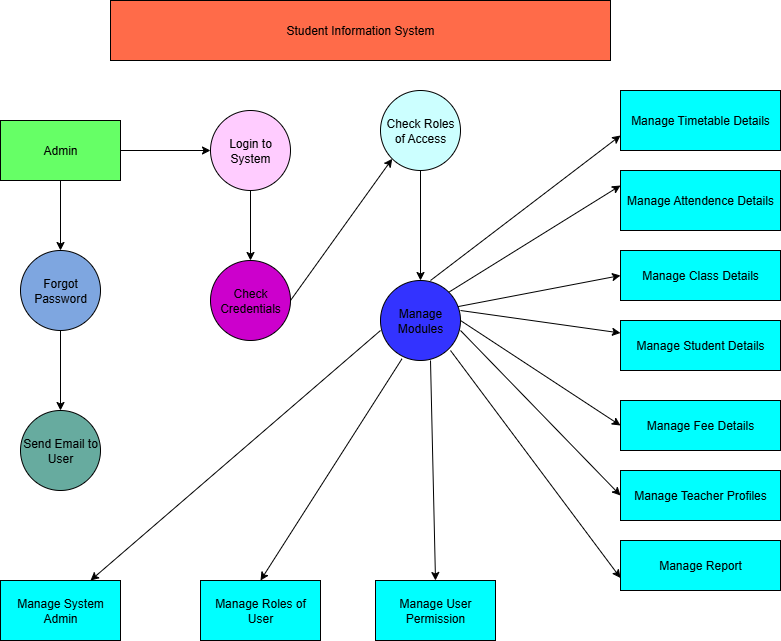

The diagram above was exported from draw.io. Its source (the exported page's mxGraphModel, read from the mxfile embedded in the PNG):
<mxGraphModel dx="1344" dy="582" grid="1" gridSize="10" guides="1" tooltips="1" connect="1" arrows="1" fold="1" page="1" pageScale="1" pageWidth="850" pageHeight="1100" math="0" shadow="0">
  <root>
    <mxCell id="0" />
    <mxCell id="1" parent="0" />
    <mxCell id="0SGF9moBVqRpRQ6hHkvX-3" value="" style="edgeStyle=orthogonalEdgeStyle;rounded=0;orthogonalLoop=1;jettySize=auto;html=1;" edge="1" parent="1" source="0SGF9moBVqRpRQ6hHkvX-1" target="0SGF9moBVqRpRQ6hHkvX-2">
      <mxGeometry relative="1" as="geometry" />
    </mxCell>
    <mxCell id="0SGF9moBVqRpRQ6hHkvX-7" value="" style="edgeStyle=orthogonalEdgeStyle;rounded=0;orthogonalLoop=1;jettySize=auto;html=1;" edge="1" parent="1" source="0SGF9moBVqRpRQ6hHkvX-1" target="0SGF9moBVqRpRQ6hHkvX-6">
      <mxGeometry relative="1" as="geometry" />
    </mxCell>
    <mxCell id="0SGF9moBVqRpRQ6hHkvX-1" value="Admin" style="rounded=0;whiteSpace=wrap;html=1;fillColor=#66FF66;" vertex="1" parent="1">
      <mxGeometry x="50" y="150" width="120" height="60" as="geometry" />
    </mxCell>
    <mxCell id="0SGF9moBVqRpRQ6hHkvX-5" value="" style="edgeStyle=orthogonalEdgeStyle;rounded=0;orthogonalLoop=1;jettySize=auto;html=1;" edge="1" parent="1" source="0SGF9moBVqRpRQ6hHkvX-2" target="0SGF9moBVqRpRQ6hHkvX-4">
      <mxGeometry relative="1" as="geometry" />
    </mxCell>
    <mxCell id="0SGF9moBVqRpRQ6hHkvX-2" value="Login to System" style="ellipse;whiteSpace=wrap;html=1;aspect=fixed;fillColor=#FFCCFF;" vertex="1" parent="1">
      <mxGeometry x="260" y="140" width="80" height="80" as="geometry" />
    </mxCell>
    <mxCell id="0SGF9moBVqRpRQ6hHkvX-4" value="Check Credentials" style="ellipse;whiteSpace=wrap;html=1;aspect=fixed;fillColor=#CC00CC;" vertex="1" parent="1">
      <mxGeometry x="260" y="290" width="80" height="80" as="geometry" />
    </mxCell>
    <mxCell id="0SGF9moBVqRpRQ6hHkvX-9" value="" style="edgeStyle=orthogonalEdgeStyle;rounded=0;orthogonalLoop=1;jettySize=auto;html=1;" edge="1" parent="1" source="0SGF9moBVqRpRQ6hHkvX-6" target="0SGF9moBVqRpRQ6hHkvX-8">
      <mxGeometry relative="1" as="geometry" />
    </mxCell>
    <mxCell id="0SGF9moBVqRpRQ6hHkvX-6" value="Forgot Password" style="ellipse;whiteSpace=wrap;html=1;rounded=0;fillColor=#7EA6E0;" vertex="1" parent="1">
      <mxGeometry x="70" y="280" width="80" height="80" as="geometry" />
    </mxCell>
    <mxCell id="0SGF9moBVqRpRQ6hHkvX-8" value="Send Email to User" style="ellipse;whiteSpace=wrap;html=1;rounded=0;fillColor=#67AB9F;" vertex="1" parent="1">
      <mxGeometry x="70" y="440" width="80" height="80" as="geometry" />
    </mxCell>
    <mxCell id="0SGF9moBVqRpRQ6hHkvX-10" value="Manage System Admin" style="rounded=0;whiteSpace=wrap;html=1;fillColor=#00FFFF;" vertex="1" parent="1">
      <mxGeometry x="50" y="610" width="120" height="60" as="geometry" />
    </mxCell>
    <mxCell id="0SGF9moBVqRpRQ6hHkvX-15" value="Check Roles of Access" style="ellipse;whiteSpace=wrap;html=1;aspect=fixed;fillColor=#CCFFFF;" vertex="1" parent="1">
      <mxGeometry x="430" y="120" width="80" height="80" as="geometry" />
    </mxCell>
    <mxCell id="0SGF9moBVqRpRQ6hHkvX-17" value="Manage Modules" style="ellipse;whiteSpace=wrap;html=1;aspect=fixed;fillColor=#3333FF;" vertex="1" parent="1">
      <mxGeometry x="430" y="310" width="80" height="80" as="geometry" />
    </mxCell>
    <mxCell id="0SGF9moBVqRpRQ6hHkvX-18" value="Manage User Permission" style="whiteSpace=wrap;html=1;fillColor=#00FFFF;" vertex="1" parent="1">
      <mxGeometry x="425" y="610" width="120" height="60" as="geometry" />
    </mxCell>
    <mxCell id="0SGF9moBVqRpRQ6hHkvX-20" value="Manage Roles of User" style="whiteSpace=wrap;html=1;fillColor=#00FFFF;" vertex="1" parent="1">
      <mxGeometry x="250" y="610" width="120" height="60" as="geometry" />
    </mxCell>
    <mxCell id="0SGF9moBVqRpRQ6hHkvX-22" value="Student Information System" style="rounded=0;whiteSpace=wrap;html=1;fillColor=#FF6B49;" vertex="1" parent="1">
      <mxGeometry x="160" y="30" width="500" height="60" as="geometry" />
    </mxCell>
    <mxCell id="0SGF9moBVqRpRQ6hHkvX-23" value="Manage Timetable Details" style="rounded=0;whiteSpace=wrap;html=1;fillColor=#00FFFF;" vertex="1" parent="1">
      <mxGeometry x="670" y="120" width="160" height="60" as="geometry" />
    </mxCell>
    <mxCell id="0SGF9moBVqRpRQ6hHkvX-24" value="Manage Attendence Details" style="rounded=0;whiteSpace=wrap;html=1;fillColor=#00FFFF;" vertex="1" parent="1">
      <mxGeometry x="670" y="200" width="160" height="60" as="geometry" />
    </mxCell>
    <mxCell id="0SGF9moBVqRpRQ6hHkvX-26" value="Manage Class Details" style="rounded=0;whiteSpace=wrap;html=1;fillColor=#00FFFF;" vertex="1" parent="1">
      <mxGeometry x="670" y="280" width="160" height="50" as="geometry" />
    </mxCell>
    <mxCell id="0SGF9moBVqRpRQ6hHkvX-31" value="Manage Fee Details" style="rounded=0;whiteSpace=wrap;html=1;fillColor=#00FFFF;" vertex="1" parent="1">
      <mxGeometry x="670" y="430" width="160" height="50" as="geometry" />
    </mxCell>
    <mxCell id="0SGF9moBVqRpRQ6hHkvX-33" value="Manage Teacher Profiles" style="rounded=0;whiteSpace=wrap;html=1;fillColor=#00FFFF;" vertex="1" parent="1">
      <mxGeometry x="670" y="500" width="160" height="50" as="geometry" />
    </mxCell>
    <mxCell id="0SGF9moBVqRpRQ6hHkvX-35" value="Manage Report" style="rounded=0;whiteSpace=wrap;html=1;fillColor=#00FFFF;" vertex="1" parent="1">
      <mxGeometry x="670" y="570" width="160" height="50" as="geometry" />
    </mxCell>
    <mxCell id="0SGF9moBVqRpRQ6hHkvX-41" value="" style="endArrow=classic;html=1;rounded=0;entryX=0;entryY=0.25;entryDx=0;entryDy=0;exitX=1;exitY=0;exitDx=0;exitDy=0;" edge="1" parent="1" source="0SGF9moBVqRpRQ6hHkvX-17" target="0SGF9moBVqRpRQ6hHkvX-24">
      <mxGeometry width="50" height="50" relative="1" as="geometry">
        <mxPoint x="510" y="350" as="sourcePoint" />
        <mxPoint x="560" y="300" as="targetPoint" />
      </mxGeometry>
    </mxCell>
    <mxCell id="0SGF9moBVqRpRQ6hHkvX-43" value="" style="endArrow=classic;html=1;rounded=0;entryX=0;entryY=0.5;entryDx=0;entryDy=0;exitX=0.97;exitY=0.326;exitDx=0;exitDy=0;exitPerimeter=0;" edge="1" parent="1" source="0SGF9moBVqRpRQ6hHkvX-17" target="0SGF9moBVqRpRQ6hHkvX-26">
      <mxGeometry width="50" height="50" relative="1" as="geometry">
        <mxPoint x="520" y="340" as="sourcePoint" />
        <mxPoint x="560" y="310" as="targetPoint" />
      </mxGeometry>
    </mxCell>
    <mxCell id="0SGF9moBVqRpRQ6hHkvX-44" value="" style="endArrow=classic;html=1;rounded=0;entryX=0;entryY=0.25;entryDx=0;entryDy=0;" edge="1" parent="1" target="0SGF9moBVqRpRQ6hHkvX-29">
      <mxGeometry width="50" height="50" relative="1" as="geometry">
        <mxPoint x="510" y="340" as="sourcePoint" />
        <mxPoint x="560" y="320" as="targetPoint" />
        <Array as="points" />
      </mxGeometry>
    </mxCell>
    <mxCell id="0SGF9moBVqRpRQ6hHkvX-46" value="" style="endArrow=classic;html=1;rounded=0;entryX=0;entryY=0.5;entryDx=0;entryDy=0;" edge="1" parent="1" target="0SGF9moBVqRpRQ6hHkvX-31">
      <mxGeometry width="50" height="50" relative="1" as="geometry">
        <mxPoint x="510" y="350" as="sourcePoint" />
        <mxPoint x="560" y="320" as="targetPoint" />
      </mxGeometry>
    </mxCell>
    <mxCell id="0SGF9moBVqRpRQ6hHkvX-48" value="" style="endArrow=classic;html=1;rounded=0;entryX=0;entryY=0.5;entryDx=0;entryDy=0;" edge="1" parent="1" target="0SGF9moBVqRpRQ6hHkvX-33">
      <mxGeometry width="50" height="50" relative="1" as="geometry">
        <mxPoint x="510" y="360" as="sourcePoint" />
        <mxPoint x="540" y="330" as="targetPoint" />
      </mxGeometry>
    </mxCell>
    <mxCell id="0SGF9moBVqRpRQ6hHkvX-50" value="" style="endArrow=classic;html=1;rounded=0;entryX=0;entryY=0.75;entryDx=0;entryDy=0;" edge="1" parent="1" target="0SGF9moBVqRpRQ6hHkvX-35">
      <mxGeometry width="50" height="50" relative="1" as="geometry">
        <mxPoint x="500" y="380" as="sourcePoint" />
        <mxPoint x="550" y="330" as="targetPoint" />
      </mxGeometry>
    </mxCell>
    <mxCell id="0SGF9moBVqRpRQ6hHkvX-51" value="" style="endArrow=classic;html=1;rounded=0;entryX=0.5;entryY=0;entryDx=0;entryDy=0;" edge="1" parent="1" target="0SGF9moBVqRpRQ6hHkvX-18">
      <mxGeometry width="50" height="50" relative="1" as="geometry">
        <mxPoint x="480" y="390" as="sourcePoint" />
        <mxPoint x="530" y="340" as="targetPoint" />
      </mxGeometry>
    </mxCell>
    <mxCell id="0SGF9moBVqRpRQ6hHkvX-52" value="" style="endArrow=classic;html=1;rounded=0;entryX=0.5;entryY=0;entryDx=0;entryDy=0;exitX=0.269;exitY=0.978;exitDx=0;exitDy=0;exitPerimeter=0;" edge="1" parent="1" source="0SGF9moBVqRpRQ6hHkvX-17" target="0SGF9moBVqRpRQ6hHkvX-20">
      <mxGeometry width="50" height="50" relative="1" as="geometry">
        <mxPoint x="450" y="390" as="sourcePoint" />
        <mxPoint x="500" y="340" as="targetPoint" />
        <Array as="points" />
      </mxGeometry>
    </mxCell>
    <mxCell id="0SGF9moBVqRpRQ6hHkvX-53" value="" style="endArrow=classic;html=1;rounded=0;entryX=0.75;entryY=0;entryDx=0;entryDy=0;" edge="1" parent="1" target="0SGF9moBVqRpRQ6hHkvX-10">
      <mxGeometry width="50" height="50" relative="1" as="geometry">
        <mxPoint x="430" y="360" as="sourcePoint" />
        <mxPoint x="480" y="310" as="targetPoint" />
      </mxGeometry>
    </mxCell>
    <mxCell id="0SGF9moBVqRpRQ6hHkvX-54" value="" style="endArrow=classic;html=1;rounded=0;entryX=0;entryY=1;entryDx=0;entryDy=0;exitX=1;exitY=0.5;exitDx=0;exitDy=0;" edge="1" parent="1" source="0SGF9moBVqRpRQ6hHkvX-4" target="0SGF9moBVqRpRQ6hHkvX-15">
      <mxGeometry width="50" height="50" relative="1" as="geometry">
        <mxPoint x="290" y="310" as="sourcePoint" />
        <mxPoint x="340" y="260" as="targetPoint" />
      </mxGeometry>
    </mxCell>
    <mxCell id="0SGF9moBVqRpRQ6hHkvX-55" value="" style="endArrow=classic;html=1;rounded=0;exitX=0.5;exitY=1;exitDx=0;exitDy=0;" edge="1" parent="1" source="0SGF9moBVqRpRQ6hHkvX-15" target="0SGF9moBVqRpRQ6hHkvX-17">
      <mxGeometry width="50" height="50" relative="1" as="geometry">
        <mxPoint x="420" y="220" as="sourcePoint" />
        <mxPoint x="470" y="170" as="targetPoint" />
      </mxGeometry>
    </mxCell>
    <mxCell id="0SGF9moBVqRpRQ6hHkvX-58" value="" style="endArrow=classic;html=1;rounded=0;entryX=0;entryY=0.75;entryDx=0;entryDy=0;" edge="1" parent="1" target="0SGF9moBVqRpRQ6hHkvX-23">
      <mxGeometry width="50" height="50" relative="1" as="geometry">
        <mxPoint x="480" y="310" as="sourcePoint" />
        <mxPoint x="550" y="160" as="targetPoint" />
      </mxGeometry>
    </mxCell>
    <mxCell id="0SGF9moBVqRpRQ6hHkvX-29" value="Manage Student Details" style="rounded=0;whiteSpace=wrap;html=1;fillColor=#00FFFF;" vertex="1" parent="1">
      <mxGeometry x="670" y="350" width="160" height="50" as="geometry" />
    </mxCell>
  </root>
</mxGraphModel>